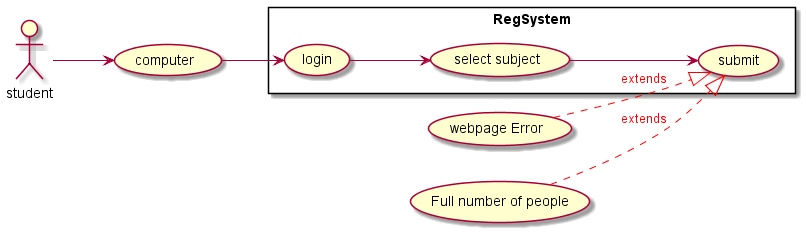

The diagram above was rendered by PlantUML. Its source (embedded in the PNG):
@startuml
left to right direction

:student:as std
(computer)as com
(webpage Error)as we
(Full number of people)as full
rectangle RegSystem{

usecase "login" as c1
usecase "select subject" as c2
usecase "submit" as c3
}
std --> com
com --> c1
c1 --> c2
c2 --> c3
we --|> c3#red;line.dashed;text:red : extends
full --|> c3#red;line.dashed;text:red : extends
@enduml